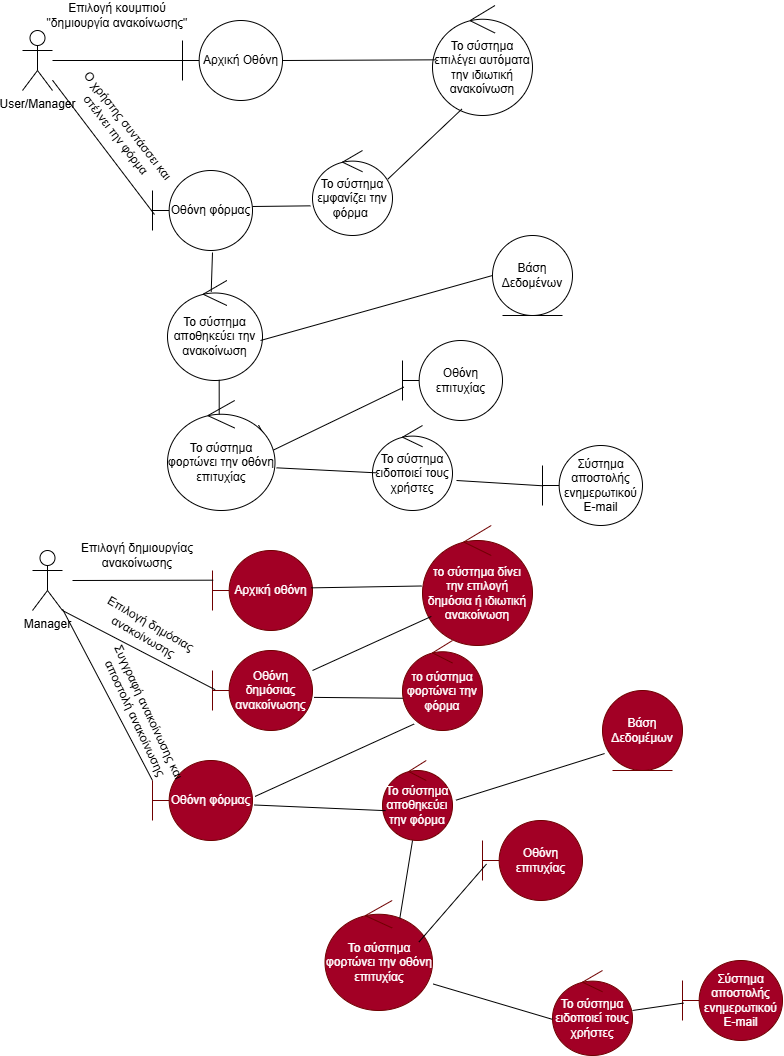

The diagram above was exported from draw.io. Its source (the exported page's mxGraphModel, read from the mxfile embedded in the PNG):
<mxGraphModel dx="1290" dy="765" grid="1" gridSize="10" guides="1" tooltips="1" connect="1" arrows="1" fold="1" page="1" pageScale="1" pageWidth="827" pageHeight="1169" math="0" shadow="0">
  <root>
    <mxCell id="0" />
    <mxCell id="1" parent="0" />
    <mxCell id="VliFiTRCOK2S06FwDzpj-1" parent="1" style="shape=umlActor;verticalLabelPosition=bottom;verticalAlign=top;html=1;outlineConnect=0;" value="User/Manager" vertex="1">
      <mxGeometry height="60" width="30" x="70" y="90" as="geometry" />
    </mxCell>
    <mxCell id="VliFiTRCOK2S06FwDzpj-4" parent="1" style="shape=umlBoundary;whiteSpace=wrap;html=1;" value="Αρχική Οθόνη" vertex="1">
      <mxGeometry height="80" width="100" x="230" y="80" as="geometry" />
    </mxCell>
    <mxCell id="VliFiTRCOK2S06FwDzpj-5" edge="1" parent="1" source="VliFiTRCOK2S06FwDzpj-1" style="endArrow=none;html=1;rounded=0;entryX=0.007;entryY=0.5;entryDx=0;entryDy=0;entryPerimeter=0;" target="VliFiTRCOK2S06FwDzpj-4" value="">
      <mxGeometry height="50" relative="1" width="50" as="geometry">
        <mxPoint x="290" y="170" as="sourcePoint" />
        <mxPoint x="340" y="120" as="targetPoint" />
      </mxGeometry>
    </mxCell>
    <mxCell id="VliFiTRCOK2S06FwDzpj-6" parent="1" style="text;html=1;whiteSpace=wrap;strokeColor=none;fillColor=none;align=center;verticalAlign=middle;rounded=0;" value="Επιλογή κουμπιού &quot;δημιουργία ανακοίνωσης&quot;" vertex="1">
      <mxGeometry height="30" width="150" x="90" y="60" as="geometry" />
    </mxCell>
    <mxCell id="VliFiTRCOK2S06FwDzpj-7" parent="1" style="ellipse;shape=umlControl;whiteSpace=wrap;html=1;" value="Το σύστημα επιλέγει αυτόματα την ιδιωτική ανακοίνωση" vertex="1">
      <mxGeometry height="110" width="100" x="480" y="65" as="geometry" />
    </mxCell>
    <mxCell id="VliFiTRCOK2S06FwDzpj-8" edge="1" parent="1" style="endArrow=none;html=1;rounded=0;entryX=0.027;entryY=0.494;entryDx=0;entryDy=0;entryPerimeter=0;" target="VliFiTRCOK2S06FwDzpj-7" value="">
      <mxGeometry height="50" relative="1" width="50" as="geometry">
        <mxPoint x="330" y="120" as="sourcePoint" />
        <mxPoint x="460" y="110" as="targetPoint" />
      </mxGeometry>
    </mxCell>
    <mxCell id="VliFiTRCOK2S06FwDzpj-11" parent="1" style="ellipse;shape=umlControl;whiteSpace=wrap;html=1;" value="Το σύστημα εμφανίζει την φόρμα&amp;nbsp;" vertex="1">
      <mxGeometry height="85" width="80" x="360" y="210" as="geometry" />
    </mxCell>
    <mxCell id="VliFiTRCOK2S06FwDzpj-12" edge="1" parent="1" source="VliFiTRCOK2S06FwDzpj-11" style="endArrow=none;html=1;rounded=0;entryX=0.293;entryY=0.942;entryDx=0;entryDy=0;entryPerimeter=0;exitX=0.942;exitY=0.337;exitDx=0;exitDy=0;exitPerimeter=0;" target="VliFiTRCOK2S06FwDzpj-7" value="">
      <mxGeometry height="50" relative="1" width="50" as="geometry">
        <mxPoint x="290" y="150" as="sourcePoint" />
        <mxPoint x="340" y="100" as="targetPoint" />
      </mxGeometry>
    </mxCell>
    <mxCell id="VliFiTRCOK2S06FwDzpj-13" parent="1" style="shape=umlBoundary;whiteSpace=wrap;html=1;" value="Οθόνη φόρμας" vertex="1">
      <mxGeometry height="80" width="100" x="200" y="230" as="geometry" />
    </mxCell>
    <mxCell id="VliFiTRCOK2S06FwDzpj-14" edge="1" parent="1" source="VliFiTRCOK2S06FwDzpj-13" style="endArrow=none;html=1;rounded=0;entryX=-0.025;entryY=0.651;entryDx=0;entryDy=0;entryPerimeter=0;exitX=1;exitY=0.45;exitDx=0;exitDy=0;exitPerimeter=0;" target="VliFiTRCOK2S06FwDzpj-11" value="">
      <mxGeometry height="50" relative="1" width="50" as="geometry">
        <mxPoint x="290" y="360" as="sourcePoint" />
        <mxPoint x="340" y="310" as="targetPoint" />
      </mxGeometry>
    </mxCell>
    <mxCell id="VliFiTRCOK2S06FwDzpj-15" edge="1" parent="1" source="VliFiTRCOK2S06FwDzpj-13" style="endArrow=none;html=1;rounded=0;exitX=0.02;exitY=0.55;exitDx=0;exitDy=0;exitPerimeter=0;" target="VliFiTRCOK2S06FwDzpj-1" value="">
      <mxGeometry height="50" relative="1" width="50" as="geometry">
        <mxPoint x="290" y="360" as="sourcePoint" />
        <mxPoint x="340" y="310" as="targetPoint" />
      </mxGeometry>
    </mxCell>
    <mxCell id="VliFiTRCOK2S06FwDzpj-16" parent="1" style="text;html=1;whiteSpace=wrap;strokeColor=none;fillColor=none;align=center;verticalAlign=middle;rounded=0;rotation=52;" value="Ο χρήστης συντάσσει και στέλνει την φόρμα" vertex="1">
      <mxGeometry height="30" width="140" x="100" y="175" as="geometry" />
    </mxCell>
    <mxCell id="VliFiTRCOK2S06FwDzpj-17" parent="1" style="ellipse;shape=umlControl;whiteSpace=wrap;html=1;" value="Το σύστημα αποθηκεύει την ανακοίνωση" vertex="1">
      <mxGeometry height="100" width="95" x="215" y="340" as="geometry" />
    </mxCell>
    <mxCell id="VliFiTRCOK2S06FwDzpj-18" edge="1" parent="1" source="VliFiTRCOK2S06FwDzpj-17" style="endArrow=none;html=1;rounded=0;entryX=0.6;entryY=1.025;entryDx=0;entryDy=0;entryPerimeter=0;exitX=0.46;exitY=0.113;exitDx=0;exitDy=0;exitPerimeter=0;" target="VliFiTRCOK2S06FwDzpj-13" value="">
      <mxGeometry height="50" relative="1" width="50" as="geometry">
        <mxPoint x="290" y="330" as="sourcePoint" />
        <mxPoint x="340" y="280" as="targetPoint" />
      </mxGeometry>
    </mxCell>
    <mxCell id="VliFiTRCOK2S06FwDzpj-19" parent="1" style="ellipse;shape=umlEntity;whiteSpace=wrap;html=1;" value="Βάση Δεδομένων" vertex="1">
      <mxGeometry height="80" width="80" x="540" y="295" as="geometry" />
    </mxCell>
    <mxCell id="VliFiTRCOK2S06FwDzpj-20" edge="1" parent="1" source="VliFiTRCOK2S06FwDzpj-17" style="endArrow=none;html=1;rounded=0;entryX=0;entryY=0.5;entryDx=0;entryDy=0;exitX=0.979;exitY=0.6;exitDx=0;exitDy=0;exitPerimeter=0;" target="VliFiTRCOK2S06FwDzpj-19" value="">
      <mxGeometry height="50" relative="1" width="50" as="geometry">
        <mxPoint x="290" y="320" as="sourcePoint" />
        <mxPoint x="340" y="270" as="targetPoint" />
      </mxGeometry>
    </mxCell>
    <mxCell id="VliFiTRCOK2S06FwDzpj-22" parent="1" style="shape=umlBoundary;whiteSpace=wrap;html=1;" value="Οθόνη επιτυχίας" vertex="1">
      <mxGeometry height="80" width="100" x="450" y="400" as="geometry" />
    </mxCell>
    <mxCell id="VliFiTRCOK2S06FwDzpj-23" edge="1" parent="1" source="VliFiTRCOK2S06FwDzpj-24" style="endArrow=none;html=1;rounded=0;entryX=0.013;entryY=0.583;entryDx=0;entryDy=0;entryPerimeter=0;exitX=0.847;exitY=0.224;exitDx=0;exitDy=0;exitPerimeter=0;" target="VliFiTRCOK2S06FwDzpj-22" value="">
      <mxGeometry height="50" relative="1" width="50" as="geometry">
        <Array as="points">
          <mxPoint x="320" y="510" />
        </Array>
        <mxPoint x="310" y="400" as="sourcePoint" />
        <mxPoint x="340" y="370" as="targetPoint" />
      </mxGeometry>
    </mxCell>
    <mxCell id="VliFiTRCOK2S06FwDzpj-24" parent="1" style="ellipse;shape=umlControl;whiteSpace=wrap;html=1;" value="Το σύστημα φορτώνει την οθόνη επιτυχίας" vertex="1">
      <mxGeometry height="110" width="107.5" x="215" y="460" as="geometry" />
    </mxCell>
    <mxCell id="VliFiTRCOK2S06FwDzpj-25" edge="1" parent="1" source="VliFiTRCOK2S06FwDzpj-24" style="endArrow=none;html=1;rounded=0;entryX=0.544;entryY=0.993;entryDx=0;entryDy=0;entryPerimeter=0;exitX=0.481;exitY=0.127;exitDx=0;exitDy=0;exitPerimeter=0;" target="VliFiTRCOK2S06FwDzpj-17" value="">
      <mxGeometry height="50" relative="1" width="50" as="geometry">
        <mxPoint x="290" y="430" as="sourcePoint" />
        <mxPoint x="340" y="380" as="targetPoint" />
      </mxGeometry>
    </mxCell>
    <mxCell id="VliFiTRCOK2S06FwDzpj-26" parent="1" style="ellipse;shape=umlControl;whiteSpace=wrap;html=1;" value="Το σύστημα ειδοποιεί τους χρήστες" vertex="1">
      <mxGeometry height="85" width="80" x="420" y="485" as="geometry" />
    </mxCell>
    <mxCell id="VliFiTRCOK2S06FwDzpj-27" edge="1" parent="1" source="VliFiTRCOK2S06FwDzpj-24" style="endArrow=none;html=1;rounded=0;entryX=0.05;entryY=0.557;entryDx=0;entryDy=0;entryPerimeter=0;exitX=1.014;exitY=0.612;exitDx=0;exitDy=0;exitPerimeter=0;" target="VliFiTRCOK2S06FwDzpj-26" value="">
      <mxGeometry height="50" relative="1" width="50" as="geometry">
        <mxPoint x="290" y="510" as="sourcePoint" />
        <mxPoint x="340" y="460" as="targetPoint" />
      </mxGeometry>
    </mxCell>
    <mxCell id="VliFiTRCOK2S06FwDzpj-28" parent="1" style="shape=umlBoundary;whiteSpace=wrap;html=1;" value="Σύστημα αποστολής ενημερωτικού E-mail" vertex="1">
      <mxGeometry height="80" width="100" x="590" y="505" as="geometry" />
    </mxCell>
    <mxCell id="VliFiTRCOK2S06FwDzpj-29" edge="1" parent="1" source="VliFiTRCOK2S06FwDzpj-26" style="endArrow=none;html=1;rounded=0;entryX=0.007;entryY=0.504;entryDx=0;entryDy=0;entryPerimeter=0;exitX=1.05;exitY=0.647;exitDx=0;exitDy=0;exitPerimeter=0;" target="VliFiTRCOK2S06FwDzpj-28" value="">
      <mxGeometry height="50" relative="1" width="50" as="geometry">
        <mxPoint x="290" y="520" as="sourcePoint" />
        <mxPoint x="340" y="470" as="targetPoint" />
      </mxGeometry>
    </mxCell>
    <mxCell id="VliFiTRCOK2S06FwDzpj-30" parent="1" style="shape=umlActor;verticalLabelPosition=bottom;verticalAlign=top;html=1;outlineConnect=0;" value="Manager" vertex="1">
      <mxGeometry height="60" width="30" x="80" y="610" as="geometry" />
    </mxCell>
    <mxCell id="VliFiTRCOK2S06FwDzpj-33" parent="1" style="shape=umlBoundary;whiteSpace=wrap;html=1;fillColor=#a20025;fontColor=#ffffff;strokeColor=#6F0000;" value="Αρχική οθόνη" vertex="1">
      <mxGeometry height="80" width="100" x="260" y="610" as="geometry" />
    </mxCell>
    <mxCell id="VliFiTRCOK2S06FwDzpj-34" edge="1" parent="1" source="VliFiTRCOK2S06FwDzpj-33" style="endArrow=none;html=1;rounded=0;exitX=0.007;exitY=0.371;exitDx=0;exitDy=0;exitPerimeter=0;" value="">
      <mxGeometry height="50" relative="1" width="50" as="geometry">
        <mxPoint x="350" y="460" as="sourcePoint" />
        <mxPoint x="120" y="640" as="targetPoint" />
      </mxGeometry>
    </mxCell>
    <mxCell id="VliFiTRCOK2S06FwDzpj-35" parent="1" style="text;html=1;whiteSpace=wrap;strokeColor=none;fillColor=none;align=center;verticalAlign=middle;rounded=0;" value="Επιλογή δημιουργίας ανακοίνωσης" vertex="1">
      <mxGeometry height="30" width="150" x="110" y="600" as="geometry" />
    </mxCell>
    <mxCell id="VliFiTRCOK2S06FwDzpj-36" parent="1" style="ellipse;shape=umlControl;whiteSpace=wrap;html=1;fillColor=#a20025;fontColor=#ffffff;strokeColor=#6F0000;" value="το σύστημα δίνει την επιλογή δημόσια ή ιδιωτική ανακοίνωση" vertex="1">
      <mxGeometry height="120" width="110" x="470" y="585" as="geometry" />
    </mxCell>
    <mxCell id="VliFiTRCOK2S06FwDzpj-37" edge="1" parent="1" source="VliFiTRCOK2S06FwDzpj-33" style="endArrow=none;html=1;rounded=0;entryX=-0.007;entryY=0.504;entryDx=0;entryDy=0;entryPerimeter=0;exitX=0.988;exitY=0.467;exitDx=0;exitDy=0;exitPerimeter=0;" target="VliFiTRCOK2S06FwDzpj-36" value="">
      <mxGeometry height="50" relative="1" width="50" as="geometry">
        <mxPoint x="350" y="460" as="sourcePoint" />
        <mxPoint x="400" y="410" as="targetPoint" />
      </mxGeometry>
    </mxCell>
    <mxCell id="VliFiTRCOK2S06FwDzpj-38" parent="1" style="shape=umlBoundary;whiteSpace=wrap;html=1;fillColor=#a20025;fontColor=#ffffff;strokeColor=#6F0000;" value="Οθόνη δημόσιας ανακοίνωσης" vertex="1">
      <mxGeometry height="80" width="100" x="260" y="710" as="geometry" />
    </mxCell>
    <mxCell id="VliFiTRCOK2S06FwDzpj-39" edge="1" parent="1" source="VliFiTRCOK2S06FwDzpj-38" style="endArrow=none;html=1;rounded=0;entryX=1;entryY=1;entryDx=0;entryDy=0;entryPerimeter=0;exitX=0.026;exitY=0.49;exitDx=0;exitDy=0;exitPerimeter=0;" target="VliFiTRCOK2S06FwDzpj-30" value="">
      <mxGeometry height="50" relative="1" width="50" as="geometry">
        <mxPoint x="350" y="740" as="sourcePoint" />
        <mxPoint x="400" y="690" as="targetPoint" />
      </mxGeometry>
    </mxCell>
    <mxCell id="VliFiTRCOK2S06FwDzpj-40" parent="1" style="text;html=1;whiteSpace=wrap;strokeColor=none;fillColor=none;align=center;verticalAlign=middle;rounded=0;rotation=30;" value="Επιλογή δημόσιας ανακοίνωσης" vertex="1">
      <mxGeometry height="30" width="130" x="130" y="675" as="geometry" />
    </mxCell>
    <mxCell id="VliFiTRCOK2S06FwDzpj-41" edge="1" parent="1" source="VliFiTRCOK2S06FwDzpj-38" style="endArrow=none;html=1;rounded=0;entryX=0.08;entryY=0.758;entryDx=0;entryDy=0;entryPerimeter=0;exitX=1;exitY=0.25;exitDx=0;exitDy=0;exitPerimeter=0;" target="VliFiTRCOK2S06FwDzpj-36" value="">
      <mxGeometry height="50" relative="1" width="50" as="geometry">
        <mxPoint x="350" y="600" as="sourcePoint" />
        <mxPoint x="400" y="550" as="targetPoint" />
      </mxGeometry>
    </mxCell>
    <mxCell id="VliFiTRCOK2S06FwDzpj-42" edge="1" parent="1" source="VliFiTRCOK2S06FwDzpj-43" style="endArrow=none;html=1;rounded=0;entryX=1.016;entryY=0.586;entryDx=0;entryDy=0;entryPerimeter=0;exitX=0.038;exitY=0.642;exitDx=0;exitDy=0;exitPerimeter=0;" target="VliFiTRCOK2S06FwDzpj-38" value="">
      <mxGeometry height="50" relative="1" width="50" as="geometry">
        <mxPoint x="410" y="757" as="sourcePoint" />
        <mxPoint x="400" y="550" as="targetPoint" />
      </mxGeometry>
    </mxCell>
    <mxCell id="VliFiTRCOK2S06FwDzpj-43" parent="1" style="ellipse;shape=umlControl;whiteSpace=wrap;html=1;fillColor=#a20025;fontColor=#ffffff;strokeColor=#6F0000;" value="το σύστημα φορτώνει την φόρμα" vertex="1">
      <mxGeometry height="90" width="80" x="450" y="700" as="geometry" />
    </mxCell>
    <mxCell id="VliFiTRCOK2S06FwDzpj-44" edge="1" parent="1" style="endArrow=none;html=1;rounded=0;" target="VliFiTRCOK2S06FwDzpj-30" value="">
      <mxGeometry height="50" relative="1" width="50" as="geometry">
        <mxPoint x="200" y="840" as="sourcePoint" />
        <mxPoint x="400" y="700" as="targetPoint" />
      </mxGeometry>
    </mxCell>
    <mxCell id="VliFiTRCOK2S06FwDzpj-45" parent="1" style="shape=umlBoundary;whiteSpace=wrap;html=1;fillColor=#a20025;fontColor=#ffffff;strokeColor=#6F0000;" value="Οθόνη φόρμας" vertex="1">
      <mxGeometry height="80" width="100" x="200" y="820" as="geometry" />
    </mxCell>
    <mxCell id="VliFiTRCOK2S06FwDzpj-46" parent="1" style="text;html=1;whiteSpace=wrap;strokeColor=none;fillColor=none;align=center;verticalAlign=middle;rounded=0;rotation=65;" value="Συγγραφή ανακοίνωσης και αποστολή ανακοίνωσης" vertex="1">
      <mxGeometry height="30" width="160" x="110" y="760" as="geometry" />
    </mxCell>
    <mxCell id="VliFiTRCOK2S06FwDzpj-47" edge="1" parent="1" source="VliFiTRCOK2S06FwDzpj-43" style="endArrow=none;html=1;rounded=0;entryX=1.026;entryY=0.449;entryDx=0;entryDy=0;entryPerimeter=0;exitX=0.145;exitY=0.928;exitDx=0;exitDy=0;exitPerimeter=0;" target="VliFiTRCOK2S06FwDzpj-45" value="">
      <mxGeometry height="50" relative="1" width="50" as="geometry">
        <mxPoint x="440" y="860" as="sourcePoint" />
        <mxPoint x="400" y="570" as="targetPoint" />
      </mxGeometry>
    </mxCell>
    <mxCell id="VliFiTRCOK2S06FwDzpj-48" parent="1" style="ellipse;shape=umlControl;whiteSpace=wrap;html=1;fillColor=#a20025;fontColor=#ffffff;strokeColor=#6F0000;" value="Το σύστημα αποθηκεύει την φόρμα" vertex="1">
      <mxGeometry height="80" width="70" x="430" y="820" as="geometry" />
    </mxCell>
    <mxCell id="VliFiTRCOK2S06FwDzpj-49" edge="1" parent="1" source="VliFiTRCOK2S06FwDzpj-45" style="endArrow=none;html=1;rounded=0;entryX=0.044;entryY=0.627;entryDx=0;entryDy=0;entryPerimeter=0;exitX=1.016;exitY=0.556;exitDx=0;exitDy=0;exitPerimeter=0;" target="VliFiTRCOK2S06FwDzpj-48" value="">
      <mxGeometry height="50" relative="1" width="50" as="geometry">
        <mxPoint x="350" y="720" as="sourcePoint" />
        <mxPoint x="400" y="670" as="targetPoint" />
      </mxGeometry>
    </mxCell>
    <mxCell id="VliFiTRCOK2S06FwDzpj-50" parent="1" style="ellipse;shape=umlEntity;whiteSpace=wrap;html=1;fillColor=#a20025;fontColor=#ffffff;strokeColor=#6F0000;" value="Βάση Δεδομέμων" vertex="1">
      <mxGeometry height="80" width="80" x="650" y="750" as="geometry" />
    </mxCell>
    <mxCell id="VliFiTRCOK2S06FwDzpj-51" edge="1" parent="1" source="VliFiTRCOK2S06FwDzpj-48" style="endArrow=none;html=1;rounded=0;entryX=0.026;entryY=0.788;entryDx=0;entryDy=0;entryPerimeter=0;exitX=1.05;exitY=0.496;exitDx=0;exitDy=0;exitPerimeter=0;" target="VliFiTRCOK2S06FwDzpj-50" value="">
      <mxGeometry height="50" relative="1" width="50" as="geometry">
        <mxPoint x="350" y="1000" as="sourcePoint" />
        <mxPoint x="400" y="950" as="targetPoint" />
      </mxGeometry>
    </mxCell>
    <mxCell id="VliFiTRCOK2S06FwDzpj-53" parent="1" style="ellipse;shape=umlControl;whiteSpace=wrap;html=1;fillColor=#a20025;fontColor=#ffffff;strokeColor=#6F0000;" value="Το σύστημα φορτώνει την οθόνη επιτυχίας" vertex="1">
      <mxGeometry height="110" width="107.5" x="372.5" y="960" as="geometry" />
    </mxCell>
    <mxCell id="VliFiTRCOK2S06FwDzpj-54" edge="1" parent="1" source="VliFiTRCOK2S06FwDzpj-53" style="endArrow=none;html=1;rounded=0;entryX=0.429;entryY=1;entryDx=0;entryDy=0;entryPerimeter=0;exitX=0.696;exitY=0.162;exitDx=0;exitDy=0;exitPerimeter=0;" target="VliFiTRCOK2S06FwDzpj-48" value="">
      <mxGeometry height="50" relative="1" width="50" as="geometry">
        <mxPoint x="350" y="850" as="sourcePoint" />
        <mxPoint x="400" y="800" as="targetPoint" />
      </mxGeometry>
    </mxCell>
    <mxCell id="VliFiTRCOK2S06FwDzpj-55" parent="1" style="shape=umlBoundary;whiteSpace=wrap;html=1;fillColor=#a20025;fontColor=#ffffff;strokeColor=#6F0000;" value="Οθόνη επιτυχίας" vertex="1">
      <mxGeometry height="80" width="100" x="530" y="880" as="geometry" />
    </mxCell>
    <mxCell id="VliFiTRCOK2S06FwDzpj-56" edge="1" parent="1" source="VliFiTRCOK2S06FwDzpj-53" style="endArrow=none;html=1;rounded=0;entryX=0.04;entryY=0.544;entryDx=0;entryDy=0;entryPerimeter=0;exitX=0.873;exitY=0.378;exitDx=0;exitDy=0;exitPerimeter=0;" target="VliFiTRCOK2S06FwDzpj-55" value="">
      <mxGeometry height="50" relative="1" width="50" as="geometry">
        <mxPoint x="479" y="994" as="sourcePoint" />
        <mxPoint x="400" y="800" as="targetPoint" />
      </mxGeometry>
    </mxCell>
    <mxCell id="VliFiTRCOK2S06FwDzpj-57" parent="1" style="ellipse;shape=umlControl;whiteSpace=wrap;html=1;fillColor=#a20025;fontColor=#ffffff;strokeColor=#6F0000;" value="Το σύστημα ειδοποιεί τους χρήστες" vertex="1">
      <mxGeometry height="85" width="80" x="600" y="1030" as="geometry" />
    </mxCell>
    <mxCell id="VliFiTRCOK2S06FwDzpj-58" parent="1" style="shape=umlBoundary;whiteSpace=wrap;html=1;fillColor=#a20025;fontColor=#ffffff;strokeColor=#6F0000;" value="Σύστημα αποστολής ενημερωτικού E-mail" vertex="1">
      <mxGeometry height="80" width="100" x="730" y="1020" as="geometry" />
    </mxCell>
    <mxCell id="VliFiTRCOK2S06FwDzpj-59" edge="1" parent="1" source="VliFiTRCOK2S06FwDzpj-57" style="endArrow=none;html=1;rounded=0;entryX=1.006;entryY=0.759;entryDx=0;entryDy=0;entryPerimeter=0;exitX=-0.004;exitY=0.574;exitDx=0;exitDy=0;exitPerimeter=0;" target="VliFiTRCOK2S06FwDzpj-53" value="">
      <mxGeometry height="50" relative="1" width="50" as="geometry">
        <mxPoint x="350" y="1140" as="sourcePoint" />
        <mxPoint x="400" y="1090" as="targetPoint" />
      </mxGeometry>
    </mxCell>
    <mxCell id="VliFiTRCOK2S06FwDzpj-60" edge="1" parent="1" style="endArrow=none;html=1;rounded=0;entryX=0.011;entryY=0.532;entryDx=0;entryDy=0;entryPerimeter=0;" target="VliFiTRCOK2S06FwDzpj-58" value="">
      <mxGeometry height="50" relative="1" width="50" as="geometry">
        <mxPoint x="680" y="1070" as="sourcePoint" />
        <mxPoint x="400" y="1090" as="targetPoint" />
      </mxGeometry>
    </mxCell>
  </root>
</mxGraphModel>